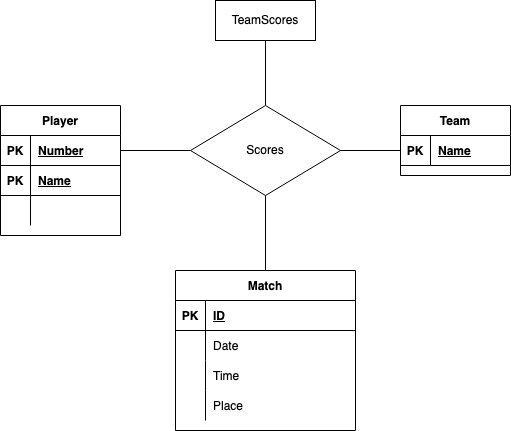

The diagram above was exported from draw.io. Its source (the exported page's mxGraphModel, read from the mxfile embedded in the PNG):
<mxGraphModel dx="946" dy="570" grid="1" gridSize="10" guides="1" tooltips="1" connect="1" arrows="1" fold="1" page="1" pageScale="1" pageWidth="850" pageHeight="1100" math="0" shadow="0" extFonts="Permanent Marker^https://fonts.googleapis.com/css?family=Permanent+Marker">
  <root>
    <mxCell id="0" />
    <mxCell id="1" parent="0" />
    <mxCell id="C-vyLk0tnHw3VtMMgP7b-23" value="Player" style="shape=table;startSize=30;container=1;collapsible=1;childLayout=tableLayout;fixedRows=1;rowLines=0;fontStyle=1;align=center;resizeLast=1;" parent="1" vertex="1">
      <mxGeometry x="70" y="135" width="120" height="130" as="geometry" />
    </mxCell>
    <mxCell id="C-vyLk0tnHw3VtMMgP7b-24" value="" style="shape=partialRectangle;collapsible=0;dropTarget=0;pointerEvents=0;fillColor=none;points=[[0,0.5],[1,0.5]];portConstraint=eastwest;top=0;left=0;right=0;bottom=1;" parent="C-vyLk0tnHw3VtMMgP7b-23" vertex="1">
      <mxGeometry y="30" width="120" height="30" as="geometry" />
    </mxCell>
    <mxCell id="C-vyLk0tnHw3VtMMgP7b-25" value="PK" style="shape=partialRectangle;overflow=hidden;connectable=0;fillColor=none;top=0;left=0;bottom=0;right=0;fontStyle=1;" parent="C-vyLk0tnHw3VtMMgP7b-24" vertex="1">
      <mxGeometry width="30" height="30" as="geometry">
        <mxRectangle width="30" height="30" as="alternateBounds" />
      </mxGeometry>
    </mxCell>
    <mxCell id="C-vyLk0tnHw3VtMMgP7b-26" value="Number" style="shape=partialRectangle;overflow=hidden;connectable=0;fillColor=none;top=0;left=0;bottom=0;right=0;align=left;spacingLeft=6;fontStyle=5;" parent="C-vyLk0tnHw3VtMMgP7b-24" vertex="1">
      <mxGeometry x="30" width="90" height="30" as="geometry">
        <mxRectangle width="90" height="30" as="alternateBounds" />
      </mxGeometry>
    </mxCell>
    <mxCell id="OxpeUu6DbII_5lXK50Xl-1" value="" style="shape=tableRow;horizontal=0;startSize=0;swimlaneHead=0;swimlaneBody=0;fillColor=none;collapsible=0;dropTarget=0;points=[[0,0.5],[1,0.5]];portConstraint=eastwest;top=0;left=0;right=0;bottom=1;" vertex="1" parent="C-vyLk0tnHw3VtMMgP7b-23">
      <mxGeometry y="60" width="120" height="30" as="geometry" />
    </mxCell>
    <mxCell id="OxpeUu6DbII_5lXK50Xl-2" value="PK" style="shape=partialRectangle;connectable=0;fillColor=none;top=0;left=0;bottom=0;right=0;fontStyle=1;overflow=hidden;" vertex="1" parent="OxpeUu6DbII_5lXK50Xl-1">
      <mxGeometry width="30" height="30" as="geometry">
        <mxRectangle width="30" height="30" as="alternateBounds" />
      </mxGeometry>
    </mxCell>
    <mxCell id="OxpeUu6DbII_5lXK50Xl-3" value="Name" style="shape=partialRectangle;connectable=0;fillColor=none;top=0;left=0;bottom=0;right=0;align=left;spacingLeft=6;fontStyle=5;overflow=hidden;" vertex="1" parent="OxpeUu6DbII_5lXK50Xl-1">
      <mxGeometry x="30" width="90" height="30" as="geometry">
        <mxRectangle width="90" height="30" as="alternateBounds" />
      </mxGeometry>
    </mxCell>
    <mxCell id="C-vyLk0tnHw3VtMMgP7b-27" value="" style="shape=partialRectangle;collapsible=0;dropTarget=0;pointerEvents=0;fillColor=none;points=[[0,0.5],[1,0.5]];portConstraint=eastwest;top=0;left=0;right=0;bottom=0;" parent="C-vyLk0tnHw3VtMMgP7b-23" vertex="1">
      <mxGeometry y="90" width="120" height="30" as="geometry" />
    </mxCell>
    <mxCell id="C-vyLk0tnHw3VtMMgP7b-28" value="" style="shape=partialRectangle;overflow=hidden;connectable=0;fillColor=none;top=0;left=0;bottom=0;right=0;" parent="C-vyLk0tnHw3VtMMgP7b-27" vertex="1">
      <mxGeometry width="30" height="30" as="geometry">
        <mxRectangle width="30" height="30" as="alternateBounds" />
      </mxGeometry>
    </mxCell>
    <mxCell id="C-vyLk0tnHw3VtMMgP7b-29" value="" style="shape=partialRectangle;overflow=hidden;connectable=0;fillColor=none;top=0;left=0;bottom=0;right=0;align=left;spacingLeft=6;" parent="C-vyLk0tnHw3VtMMgP7b-27" vertex="1">
      <mxGeometry x="30" width="90" height="30" as="geometry">
        <mxRectangle width="90" height="30" as="alternateBounds" />
      </mxGeometry>
    </mxCell>
    <mxCell id="OxpeUu6DbII_5lXK50Xl-4" value="Team" style="shape=table;startSize=30;container=1;collapsible=1;childLayout=tableLayout;fixedRows=1;rowLines=0;fontStyle=1;align=center;resizeLast=1;" vertex="1" parent="1">
      <mxGeometry x="470" y="135" width="110" height="70" as="geometry" />
    </mxCell>
    <mxCell id="OxpeUu6DbII_5lXK50Xl-5" value="" style="shape=tableRow;horizontal=0;startSize=0;swimlaneHead=0;swimlaneBody=0;fillColor=none;collapsible=0;dropTarget=0;points=[[0,0.5],[1,0.5]];portConstraint=eastwest;top=0;left=0;right=0;bottom=1;" vertex="1" parent="OxpeUu6DbII_5lXK50Xl-4">
      <mxGeometry y="30" width="110" height="30" as="geometry" />
    </mxCell>
    <mxCell id="OxpeUu6DbII_5lXK50Xl-6" value="PK" style="shape=partialRectangle;connectable=0;fillColor=none;top=0;left=0;bottom=0;right=0;fontStyle=1;overflow=hidden;" vertex="1" parent="OxpeUu6DbII_5lXK50Xl-5">
      <mxGeometry width="30" height="30" as="geometry">
        <mxRectangle width="30" height="30" as="alternateBounds" />
      </mxGeometry>
    </mxCell>
    <mxCell id="OxpeUu6DbII_5lXK50Xl-7" value="Name" style="shape=partialRectangle;connectable=0;fillColor=none;top=0;left=0;bottom=0;right=0;align=left;spacingLeft=6;fontStyle=5;overflow=hidden;" vertex="1" parent="OxpeUu6DbII_5lXK50Xl-5">
      <mxGeometry x="30" width="80" height="30" as="geometry">
        <mxRectangle width="80" height="30" as="alternateBounds" />
      </mxGeometry>
    </mxCell>
    <mxCell id="OxpeUu6DbII_5lXK50Xl-17" value="Match" style="shape=table;startSize=30;container=1;collapsible=1;childLayout=tableLayout;fixedRows=1;rowLines=0;fontStyle=1;align=center;resizeLast=1;" vertex="1" parent="1">
      <mxGeometry x="245" y="300" width="180" height="160" as="geometry" />
    </mxCell>
    <mxCell id="OxpeUu6DbII_5lXK50Xl-18" value="" style="shape=tableRow;horizontal=0;startSize=0;swimlaneHead=0;swimlaneBody=0;fillColor=none;collapsible=0;dropTarget=0;points=[[0,0.5],[1,0.5]];portConstraint=eastwest;top=0;left=0;right=0;bottom=1;" vertex="1" parent="OxpeUu6DbII_5lXK50Xl-17">
      <mxGeometry y="30" width="180" height="30" as="geometry" />
    </mxCell>
    <mxCell id="OxpeUu6DbII_5lXK50Xl-19" value="PK" style="shape=partialRectangle;connectable=0;fillColor=none;top=0;left=0;bottom=0;right=0;fontStyle=1;overflow=hidden;" vertex="1" parent="OxpeUu6DbII_5lXK50Xl-18">
      <mxGeometry width="30" height="30" as="geometry">
        <mxRectangle width="30" height="30" as="alternateBounds" />
      </mxGeometry>
    </mxCell>
    <mxCell id="OxpeUu6DbII_5lXK50Xl-20" value="ID" style="shape=partialRectangle;connectable=0;fillColor=none;top=0;left=0;bottom=0;right=0;align=left;spacingLeft=6;fontStyle=5;overflow=hidden;" vertex="1" parent="OxpeUu6DbII_5lXK50Xl-18">
      <mxGeometry x="30" width="150" height="30" as="geometry">
        <mxRectangle width="150" height="30" as="alternateBounds" />
      </mxGeometry>
    </mxCell>
    <mxCell id="OxpeUu6DbII_5lXK50Xl-21" value="" style="shape=tableRow;horizontal=0;startSize=0;swimlaneHead=0;swimlaneBody=0;fillColor=none;collapsible=0;dropTarget=0;points=[[0,0.5],[1,0.5]];portConstraint=eastwest;top=0;left=0;right=0;bottom=0;" vertex="1" parent="OxpeUu6DbII_5lXK50Xl-17">
      <mxGeometry y="60" width="180" height="30" as="geometry" />
    </mxCell>
    <mxCell id="OxpeUu6DbII_5lXK50Xl-22" value="" style="shape=partialRectangle;connectable=0;fillColor=none;top=0;left=0;bottom=0;right=0;editable=1;overflow=hidden;" vertex="1" parent="OxpeUu6DbII_5lXK50Xl-21">
      <mxGeometry width="30" height="30" as="geometry">
        <mxRectangle width="30" height="30" as="alternateBounds" />
      </mxGeometry>
    </mxCell>
    <mxCell id="OxpeUu6DbII_5lXK50Xl-23" value="Date" style="shape=partialRectangle;connectable=0;fillColor=none;top=0;left=0;bottom=0;right=0;align=left;spacingLeft=6;overflow=hidden;" vertex="1" parent="OxpeUu6DbII_5lXK50Xl-21">
      <mxGeometry x="30" width="150" height="30" as="geometry">
        <mxRectangle width="150" height="30" as="alternateBounds" />
      </mxGeometry>
    </mxCell>
    <mxCell id="OxpeUu6DbII_5lXK50Xl-24" value="" style="shape=tableRow;horizontal=0;startSize=0;swimlaneHead=0;swimlaneBody=0;fillColor=none;collapsible=0;dropTarget=0;points=[[0,0.5],[1,0.5]];portConstraint=eastwest;top=0;left=0;right=0;bottom=0;" vertex="1" parent="OxpeUu6DbII_5lXK50Xl-17">
      <mxGeometry y="90" width="180" height="30" as="geometry" />
    </mxCell>
    <mxCell id="OxpeUu6DbII_5lXK50Xl-25" value="" style="shape=partialRectangle;connectable=0;fillColor=none;top=0;left=0;bottom=0;right=0;editable=1;overflow=hidden;" vertex="1" parent="OxpeUu6DbII_5lXK50Xl-24">
      <mxGeometry width="30" height="30" as="geometry">
        <mxRectangle width="30" height="30" as="alternateBounds" />
      </mxGeometry>
    </mxCell>
    <mxCell id="OxpeUu6DbII_5lXK50Xl-26" value="Time" style="shape=partialRectangle;connectable=0;fillColor=none;top=0;left=0;bottom=0;right=0;align=left;spacingLeft=6;overflow=hidden;" vertex="1" parent="OxpeUu6DbII_5lXK50Xl-24">
      <mxGeometry x="30" width="150" height="30" as="geometry">
        <mxRectangle width="150" height="30" as="alternateBounds" />
      </mxGeometry>
    </mxCell>
    <mxCell id="OxpeUu6DbII_5lXK50Xl-27" value="" style="shape=tableRow;horizontal=0;startSize=0;swimlaneHead=0;swimlaneBody=0;fillColor=none;collapsible=0;dropTarget=0;points=[[0,0.5],[1,0.5]];portConstraint=eastwest;top=0;left=0;right=0;bottom=0;" vertex="1" parent="OxpeUu6DbII_5lXK50Xl-17">
      <mxGeometry y="120" width="180" height="30" as="geometry" />
    </mxCell>
    <mxCell id="OxpeUu6DbII_5lXK50Xl-28" value="" style="shape=partialRectangle;connectable=0;fillColor=none;top=0;left=0;bottom=0;right=0;editable=1;overflow=hidden;" vertex="1" parent="OxpeUu6DbII_5lXK50Xl-27">
      <mxGeometry width="30" height="30" as="geometry">
        <mxRectangle width="30" height="30" as="alternateBounds" />
      </mxGeometry>
    </mxCell>
    <mxCell id="OxpeUu6DbII_5lXK50Xl-29" value="Place" style="shape=partialRectangle;connectable=0;fillColor=none;top=0;left=0;bottom=0;right=0;align=left;spacingLeft=6;overflow=hidden;" vertex="1" parent="OxpeUu6DbII_5lXK50Xl-27">
      <mxGeometry x="30" width="150" height="30" as="geometry">
        <mxRectangle width="150" height="30" as="alternateBounds" />
      </mxGeometry>
    </mxCell>
    <mxCell id="OxpeUu6DbII_5lXK50Xl-30" value="Scores" style="shape=rhombus;perimeter=rhombusPerimeter;whiteSpace=wrap;html=1;align=center;" vertex="1" parent="1">
      <mxGeometry x="260" y="135" width="150" height="90" as="geometry" />
    </mxCell>
    <mxCell id="OxpeUu6DbII_5lXK50Xl-31" value="TeamScores" style="whiteSpace=wrap;html=1;align=center;" vertex="1" parent="1">
      <mxGeometry x="285" y="30" width="100" height="40" as="geometry" />
    </mxCell>
    <mxCell id="OxpeUu6DbII_5lXK50Xl-32" value="" style="endArrow=none;html=1;rounded=0;entryX=0;entryY=0.5;entryDx=0;entryDy=0;exitX=1;exitY=0.5;exitDx=0;exitDy=0;" edge="1" parent="1" source="C-vyLk0tnHw3VtMMgP7b-24" target="OxpeUu6DbII_5lXK50Xl-30">
      <mxGeometry relative="1" as="geometry">
        <mxPoint x="170" y="190" as="sourcePoint" />
        <mxPoint x="330" y="190" as="targetPoint" />
      </mxGeometry>
    </mxCell>
    <mxCell id="OxpeUu6DbII_5lXK50Xl-33" value="" style="endArrow=none;html=1;rounded=0;exitX=0.5;exitY=1;exitDx=0;exitDy=0;entryX=0.5;entryY=0;entryDx=0;entryDy=0;" edge="1" parent="1" source="OxpeUu6DbII_5lXK50Xl-30" target="OxpeUu6DbII_5lXK50Xl-17">
      <mxGeometry relative="1" as="geometry">
        <mxPoint x="330" y="230" as="sourcePoint" />
        <mxPoint x="330" y="320" as="targetPoint" />
      </mxGeometry>
    </mxCell>
    <mxCell id="OxpeUu6DbII_5lXK50Xl-34" value="" style="endArrow=none;html=1;rounded=0;exitX=1;exitY=0.5;exitDx=0;exitDy=0;entryX=0;entryY=0.5;entryDx=0;entryDy=0;" edge="1" parent="1" source="OxpeUu6DbII_5lXK50Xl-30" target="OxpeUu6DbII_5lXK50Xl-5">
      <mxGeometry relative="1" as="geometry">
        <mxPoint x="410" y="170" as="sourcePoint" />
        <mxPoint x="460" y="180" as="targetPoint" />
      </mxGeometry>
    </mxCell>
    <mxCell id="OxpeUu6DbII_5lXK50Xl-35" value="" style="endArrow=none;html=1;rounded=0;exitX=0.5;exitY=1;exitDx=0;exitDy=0;entryX=0.5;entryY=0;entryDx=0;entryDy=0;" edge="1" parent="1" source="OxpeUu6DbII_5lXK50Xl-31" target="OxpeUu6DbII_5lXK50Xl-30">
      <mxGeometry relative="1" as="geometry">
        <mxPoint x="270" y="110" as="sourcePoint" />
        <mxPoint x="430" y="110" as="targetPoint" />
      </mxGeometry>
    </mxCell>
  </root>
</mxGraphModel>